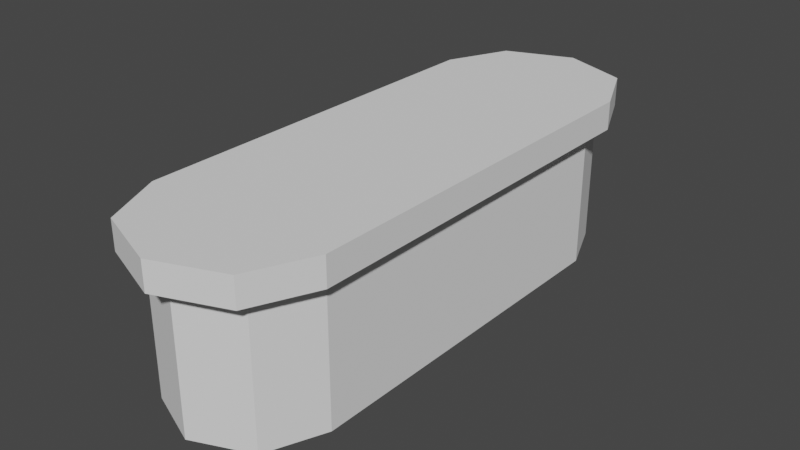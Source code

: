 # Source: Counter.blend  (saved by Blender 3.0.42; exported with 4.5.12 LTS)
import bpy
from mathutils import Matrix  # noqa: F401  (used for matrix-valued properties, if any)

bpy.ops.wm.read_factory_settings(use_empty=True)
scene = bpy.context.scene
scene.name = 'Scene'

# ---- collections
col_collection = bpy.data.collections.new('Collection'); scene.collection.children.link(col_collection)

# ---- world
world_world = bpy.data.worlds.new('World'); scene.world = world_world
world_world.use_nodes = True; world_world.node_tree.nodes.clear()
_N = world_world.node_tree.nodes; _L = world_world.node_tree.links
n0 = _N.new('ShaderNodeOutputWorld'); n0.name = 'World Output'; n0.location = (300, 300)
n1 = _N.new('ShaderNodeBackground'); n1.name = 'Background'; n1.location = (10, 300)
n1.inputs[0].default_value = (0.05088, 0.05088, 0.05088, 1.0)
_L.new(n1.outputs[0], n0.inputs[0])
n0.is_active_output = True
world_world.color = (0.05088, 0.05088, 0.05088)
world_world.use_sun_shadow = False
world_world.sun_shadow_jitter_overblur = 0.0

# ---- meshes
me_counter = bpy.data.meshes.new('Counter')
me_counter.from_pydata([(-0.3716, 1.421, 0.9405), (0.5256, -1.08, 0.9405), (0.3716, -1.421, 0.9405), (-6.744e-08, -1.562, 0.9405), (-0.3716, -1.421, 0.9405), (-0.5256, -1.08, 0.9405), (-0.5256, -1.08, 0.7829), (-0.3716, -1.421, 0.7829), (-6.744e-08, -1.562, 0.7829), (0.3716, -1.421, 0.7829), (0.5256, -1.08, 0.7829), (-0.3716, 1.421, 0.7829), (-0.5256, 1.08, 0.7829), (0.5256, 1.08, 0.7829), (0.3716, 1.421, 0.7829), (-3.492e-08, 1.562, 0.7829), (-3.421e-08, 1.446, 0.0), (-3.421e-08, 1.446, 0.7829), (0.3157, 1.316, 0.0), (0.3157, 1.316, 0.7829), (0.4464, 1.0, 0.0), (0.4464, 1.0, 0.7829), (-0.4464, 1.0, 0.0), (-0.4464, 1.0, 0.7829), (-0.3157, 1.316, 0.0), (-0.3157, 1.316, 0.7829), (0.4464, -1.0, 0.0), (0.4464, -1.0, 0.7829), (0.3157, -1.316, 0.0), (0.3157, -1.316, 0.7829), (-6.184e-08, -1.446, 0.0), (-6.184e-08, -1.446, 0.7829), (-0.3157, -1.316, 0.0), (-0.3157, -1.316, 0.7829), (-0.4464, -1.0, 0.0), (-0.4464, -1.0, 0.7829), (-0.5256, 1.08, 0.9405), (0.5256, 1.08, 0.9405), (0.3716, 1.421, 0.9405), (-3.492e-08, 1.562, 0.9405), (-5.96e-08, 1.08, 0.9405), (-5.96e-08, -1.08, 0.9405)], [], [(26, 20, 21, 27), (13, 14, 38, 37), (33, 31, 8, 7), (27, 21, 13, 10), (15, 11, 0, 39), (23, 35, 6, 12), (8, 9, 2, 3), (9, 10, 1, 2), (22, 34, 35, 23), (10, 13, 37, 1), (16, 17, 19, 18), (18, 19, 21, 20), (22, 23, 25, 24), (24, 25, 17, 16), (7, 8, 3, 4), (14, 15, 39, 38), (11, 12, 36, 0), (21, 19, 14, 13), (6, 7, 4, 5), (12, 6, 5, 36), (26, 27, 29, 28), (28, 29, 31, 30), (30, 31, 33, 32), (32, 33, 35, 34), (17, 25, 11, 15), (31, 29, 9, 8), (25, 23, 12, 11), (35, 33, 7, 6), (29, 27, 10, 9), (19, 17, 15, 14), (41, 1, 37, 40), (5, 41, 40, 36), (2, 1, 41, 3), (5, 4, 3, 41), (38, 39, 40, 37), (36, 40, 39, 0)])
_uv = me_counter.uv_layers.new(name='UVMap')
_uv.uv.foreach_set('vector', [0.75, 0.5, 0.75, 0.5, 0.75, 1.0, 0.75, 1.0, 0.75, 1.0, 0.875, 1.0, 0.875, 1.0, 0.75, 1.0, 0.375, 1.0, 0.5, 1.0, 0.5, 1.0, 0.375, 1.0, 0.75, 1.0, 0.75, 1.0, 0.75, 1.0, 0.75, 1.0, 0.0, 1.0, 0.125, 1.0, 0.125, 1.0, 0.0, 1.0, 0.25, 1.0, 0.25, 1.0, 0.25, 1.0, 0.25, 1.0, 0.5, 1.0, 0.625, 1.0, 0.625, 1.0, 0.5, 1.0, 0.625, 1.0, 0.75, 1.0, 0.75, 1.0, 0.625, 1.0, 0.25, 0.5, 0.25, 0.5, 0.25, 1.0, 0.25, 1.0, 0.75, 1.0, 0.75, 1.0, 0.75, 1.0, 0.75, 1.0, 1.0, 0.5, 1.0, 1.0, 0.875, 1.0, 0.875, 0.5, 0.875, 0.5, 0.875, 1.0, 0.75, 1.0, 0.75, 0.5, 0.25, 0.5, 0.25, 1.0, 0.125, 1.0, 0.125, 0.5, 0.125, 0.5, 0.125, 1.0, 0.0, 1.0, 0.0, 0.5, 0.375, 1.0, 0.5, 1.0, 0.5, 1.0, 0.375, 1.0, 0.875, 1.0, 1.0, 1.0, 1.0, 1.0, 0.875, 1.0, 0.125, 1.0, 0.25, 1.0, 0.25, 1.0, 0.125, 1.0, 0.75, 1.0, 0.875, 1.0, 0.875, 1.0, 0.75, 1.0, 0.25, 1.0, 0.375, 1.0, 0.375, 1.0, 0.25, 1.0, 0.25, 1.0, 0.25, 1.0, 0.25, 1.0, 0.25, 1.0, 0.75, 0.5, 0.75, 1.0, 0.625, 1.0, 0.625, 0.5, 0.625, 0.5, 0.625, 1.0, 0.5, 1.0, 0.5, 0.5, 0.5, 0.5, 0.5, 1.0, 0.375, 1.0, 0.375, 0.5, 0.375, 0.5, 0.375, 1.0, 0.25, 1.0, 0.25, 0.5, 0.0, 1.0, 0.125, 1.0, 0.125, 1.0, 0.0, 1.0, 0.5, 1.0, 0.625, 1.0, 0.625, 1.0, 0.5, 1.0, 0.125, 1.0, 0.25, 1.0, 0.25, 1.0, 0.125, 1.0, 0.25, 1.0, 0.375, 1.0, 0.375, 1.0, 0.25, 1.0, 0.625, 1.0, 0.75, 1.0, 0.75, 1.0, 0.625, 1.0, 0.875, 1.0, 1.0, 1.0, 1.0, 1.0, 0.875, 1.0, 0.5, 1.0, 0.75, 1.0, 0.75, 1.0, 0.5, 1.0, 0.25, 1.0, 0.5, 1.0, 0.5, 1.0, 0.25, 1.0, 0.625, 1.0, 0.75, 1.0, 0.5, 1.0, 0.5, 1.0, 0.25, 1.0, 0.375, 1.0, 0.5, 1.0, 0.5, 1.0, 0.875, 1.0, 1.0, 1.0, 0.5, 1.0, 0.75, 1.0, 0.25, 1.0, 0.5, 1.0, 1.0, 1.0, 0.125, 1.0])
me_counter.use_remesh_fix_poles = True
me_counter.use_remesh_preserve_attributes = False
me_counter.update()

# ---- objects
ob_counter = bpy.data.objects.new('Counter', me_counter)

# ---- transforms, parenting, visibility, modifiers, constraints
ob_counter.location = (0.0, 0.0, 0.0)

# ---- collection membership
col_collection.objects.link(ob_counter)

# ---- scene / render settings (as saved in the file)
scene.frame_start = 1; scene.frame_end = 250; scene.frame_set(1)
scene.render.engine = 'BLENDER_EEVEE_NEXT'
scene.cycles.sampling_pattern = 'TABULATED_SOBOL'
scene.cycles.use_light_tree = False
scene.view_settings.view_transform = 'Filmic'
bpy.context.view_layer.update()

# ---- added for rendering (the .blend has no active camera and no usable light): camera, sun
cam_auto = bpy.data.cameras.new('AutoCamera')
cam_auto.lens = 50.0
cam_auto.sensor_width = 36.0
cam_auto.clip_end = 1000.0
ob_auto_camera = bpy.data.objects.new('AutoCamera', cam_auto)
scene.collection.objects.link(ob_auto_camera)
ob_auto_camera.location = (3.17085, -3.80502, 3.00694)
ob_auto_camera.rotation_euler = (1.09748, -7.21219e-08, 0.694738)
scene.camera = ob_auto_camera
light_auto_sun = bpy.data.lights.new('AutoSun', 'SUN')
light_auto_sun.energy = 3.0
light_auto_sun.angle = 0.0523599
ob_auto_sun = bpy.data.objects.new('AutoSun', light_auto_sun)
scene.collection.objects.link(ob_auto_sun)
ob_auto_sun.rotation_euler = (0.872665, 0.174533, 0.523599)
bpy.context.view_layer.update()
